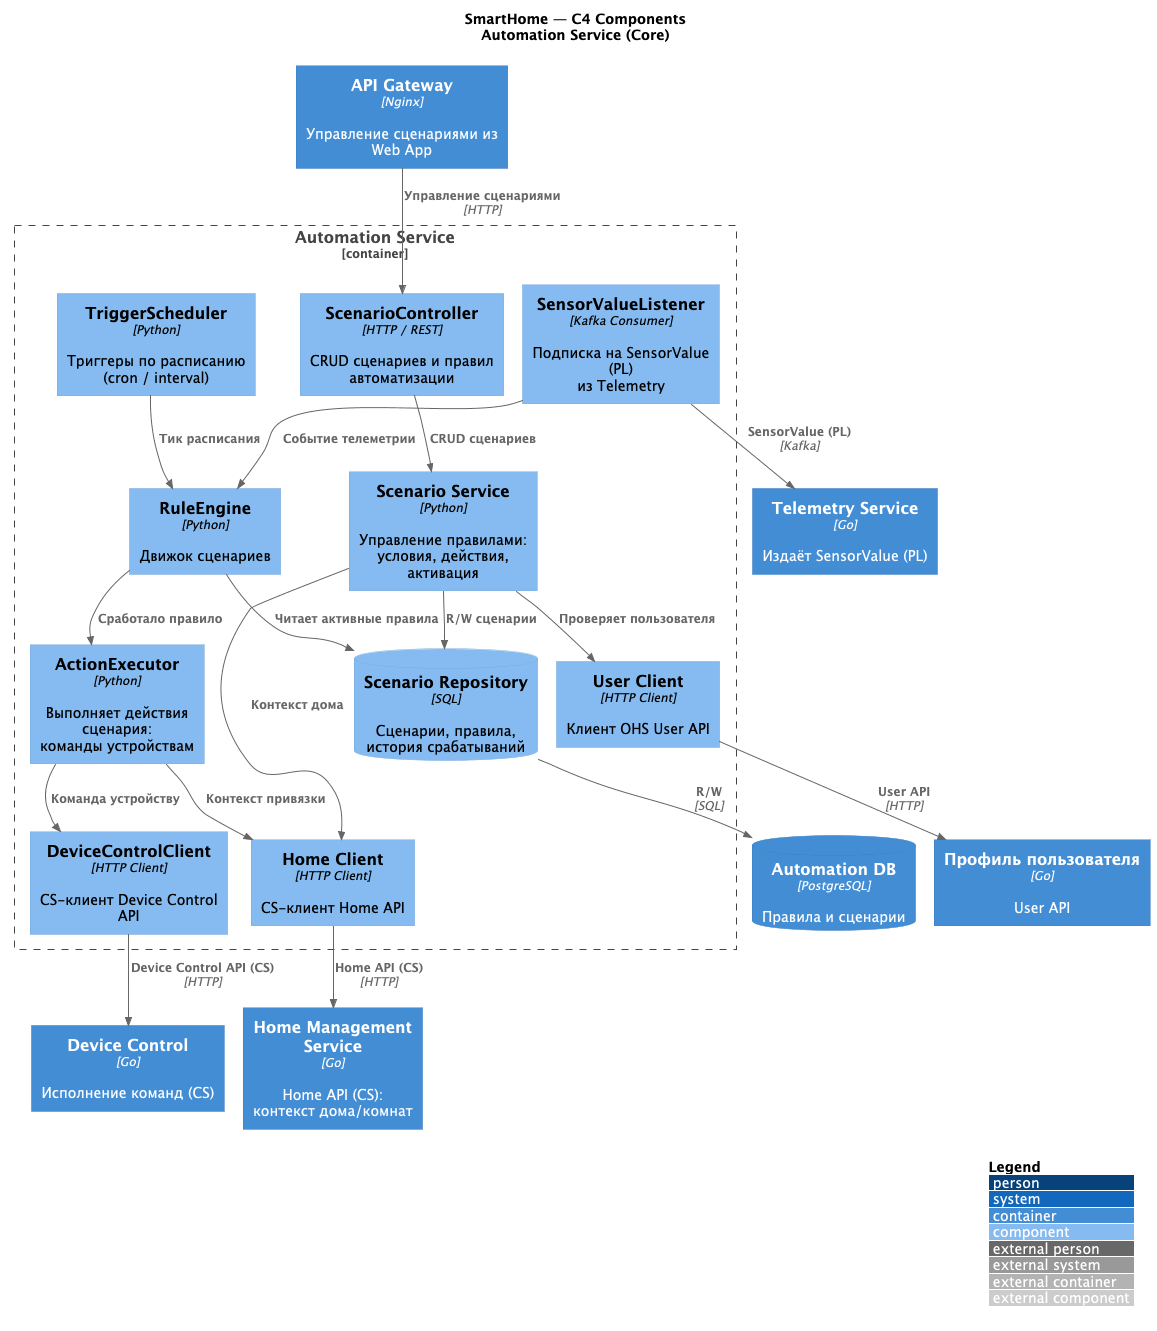

The diagram above was rendered by PlantUML. Its source (embedded in the PNG):
@startuml SmartHome_Automation_Components
title SmartHome — C4 Components\nAutomation Service (Core)

!include https://raw.githubusercontent.com/plantuml-stdlib/C4-PlantUML/master/C4_Component.puml

LAYOUT_WITH_LEGEND()

' =========================================================
' EXTERNAL CONTAINERS / SYSTEMS
' =========================================================
Container(APIGateway, "API Gateway", "Nginx", "Управление сценариями из Web App")
Container(Telemetry, "Telemetry Service", "Go", "Издаёт SensorValue (PL)")
Container(DeviceControl, "Device Control", "Go", "Исполнение команд (CS)")
Container(HomeMgmt, "Home Management Service", "Go", "Home API (CS):\nконтекст дома/комнат")
ContainerDb(AutomationDb, "Automation DB", "PostgreSQL", "Правила и сценарии")
Container(UserProfile, "Профиль пользователя", "Go", "User API")

' =========================================================
' CONTAINER BOUNDARY — Automation Service
' =========================================================
Container_Boundary(Automation, "Automation Service", "Python") {

    Component(ScenarioApi, "ScenarioController", "HTTP / REST", "CRUD сценариев и правил\nавтоматизации")
    Component(ScenarioService, "Scenario Service", "Python", "Управление правилами:\nусловия, действия, активация")
    Component(RuleEngine, "RuleEngine", "Python", "Движок сценариев")
    Component(Scheduler, "TriggerScheduler", "Python", "Триггеры по расписанию\n(cron / interval)")
    Component(SensorValueListener, "SensorValueListener", "Kafka Consumer", "Подписка на SensorValue (PL)\nиз Telemetry")

    Component(ActionExecutor, "ActionExecutor", "Python", "Выполняет действия сценария:\nкоманды устройствам")
    Component(DeviceControlClient, "DeviceControlClient", "HTTP Client", "CS-клиент Device Control API")
    Component(HomeClient, "Home Client", "HTTP Client", "CS-клиент Home API")
    Component(UserClient, "User Client", "HTTP Client", "Клиент OHS User API")

    ComponentDb(ScenarioRepo, "Scenario Repository", "SQL", "Сценарии, правила, история срабатываний")
}

' =========================================================
' RELATIONS — Callers → API
' =========================================================
Rel(APIGateway, ScenarioApi, "Управление сценариями", "HTTP")

' =========================================================
' RELATIONS — Internal
' =========================================================
Rel(ScenarioApi, ScenarioService, "CRUD сценариев" )
Rel(ScenarioService, UserClient, "Проверяет пользователя" )
Rel(ScenarioService, HomeClient, "Контекст дома" )
Rel(ScenarioService, ScenarioRepo, "R/W сценарии" )

Rel(SensorValueListener, RuleEngine, "Событие телеметрии" )
Rel(Scheduler, RuleEngine, "Тик расписания" )
Rel(RuleEngine, ScenarioRepo, "Читает активные правила" )
Rel(RuleEngine, ActionExecutor, "Сработало правило" )
Rel(ActionExecutor, DeviceControlClient, "Команда устройству" )
Rel(ActionExecutor, HomeClient, "Контекст привязки" )

' =========================================================
' RELATIONS — External
' =========================================================
Rel(SensorValueListener, Telemetry, "SensorValue (PL)", "Kafka")
Rel(DeviceControlClient, DeviceControl, "Device Control API (CS)", "HTTP")
Rel(HomeClient, HomeMgmt, "Home API (CS)", "HTTP")
Rel(UserClient, UserProfile, "User API", "HTTP")
Rel(ScenarioRepo, AutomationDb, "R/W", "SQL")

Lay_D(ScenarioRepo, HomeClient)

@enduml